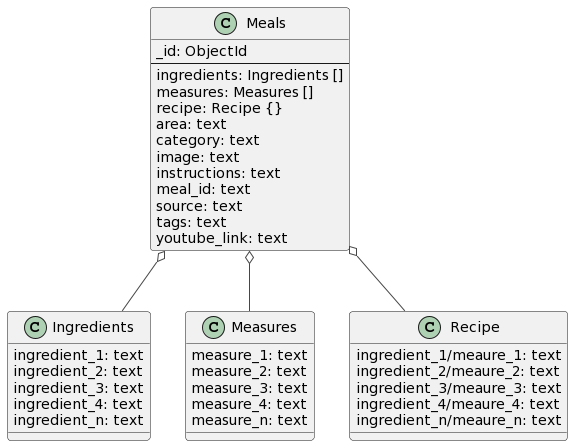

The diagram above was rendered by PlantUML. Its source (embedded in the PNG):
@startuml
!theme vibrant

class Meals      {
  _id: ObjectId
  --
  ingredients: Ingredients []
  measures: Measures []
  recipe: Recipe {}
  area: text
  category: text
  image: text
  instructions: text
  meal_id: text
  source: text
  tags: text
  youtube_link: text
}


class Ingredients    {
  ingredient_1: text
  ingredient_2: text
  ingredient_3: text
  ingredient_4: text
  ingredient_n: text
  }


class Measures    {
  measure_1: text
  measure_2: text
  measure_3: text
  measure_4: text
  measure_n: text
}


class Recipe    {
  ingredient_1/meaure_1: text
  ingredient_2/meaure_2: text
  ingredient_3/meaure_3: text
  ingredient_4/meaure_4: text
  ingredient_n/meaure_n: text
}




Meals  o--   Measures  
Meals  o--   Ingredients
Meals  o--   Recipe
@enduml